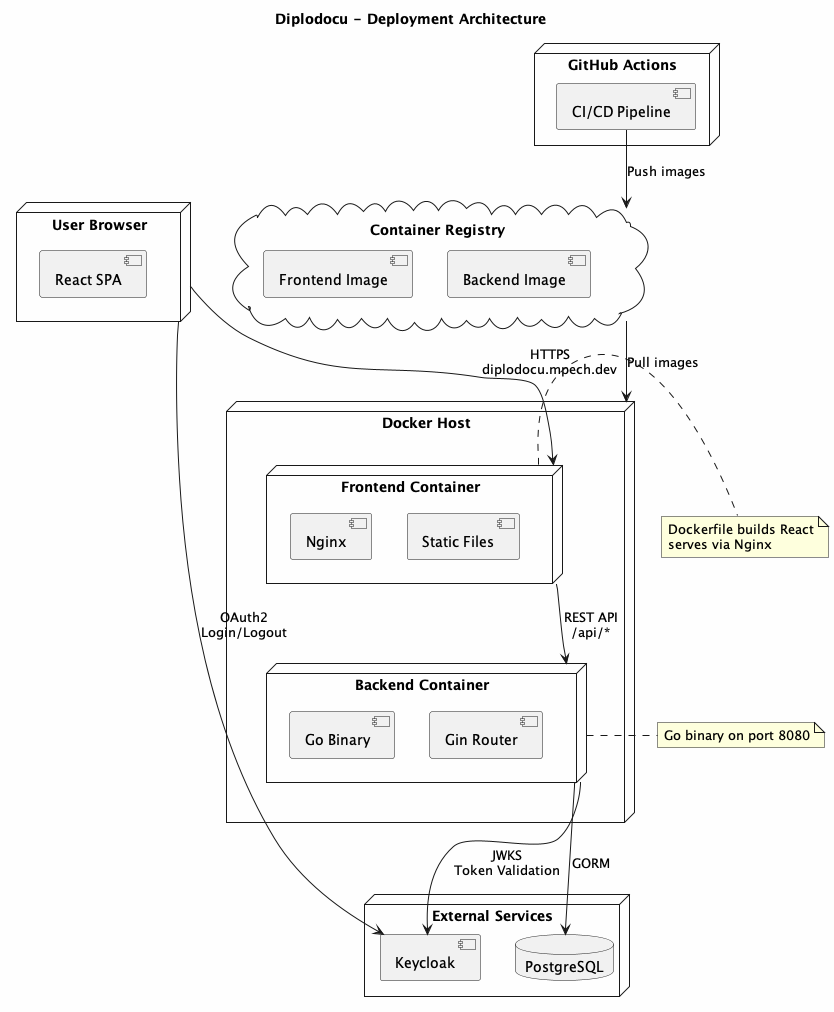

The diagram above was rendered by PlantUML. Its source (embedded in the PNG):
@startuml Diplodocu Deployment Diagram

skinparam backgroundColor #FEFEFE

title Diplodocu - Deployment Architecture

node "User Browser" as Browser {
    component [React SPA] as ReactApp
}

node "GitHub Actions" as GHA {
    component [CI/CD Pipeline] as CICD
}

cloud "Container Registry" as Registry {
    artifact [Frontend Image] as FrontendImg
    artifact [Backend Image] as BackendImg
}

node "Docker Host" as K8s {
    node "Frontend Container" as FrontendNode {
        component [Nginx] as Nginx
        component [Static Files] as StaticFiles
    }

    node "Backend Container" as BackendNode {
        component [Go Binary] as GoBinary
        component [Gin Router] as GinRouter
    }
}

node "External Services" as External {
    database "PostgreSQL" as Postgres

    component [Keycloak] as Keycloak
}

Browser --> FrontendNode : HTTPS\ndiplodocu.mpech.dev
FrontendNode --> BackendNode : REST API\n/api/*
BackendNode --> Postgres : GORM
BackendNode --> Keycloak : JWKS\nToken Validation
Browser --> Keycloak : OAuth2\nLogin/Logout

CICD --> Registry : Push images
Registry --> K8s : Pull images

note right of FrontendNode
  Dockerfile builds React
  serves via Nginx
end note

note right of BackendNode
  Go binary on port 8080
end note

@enduml